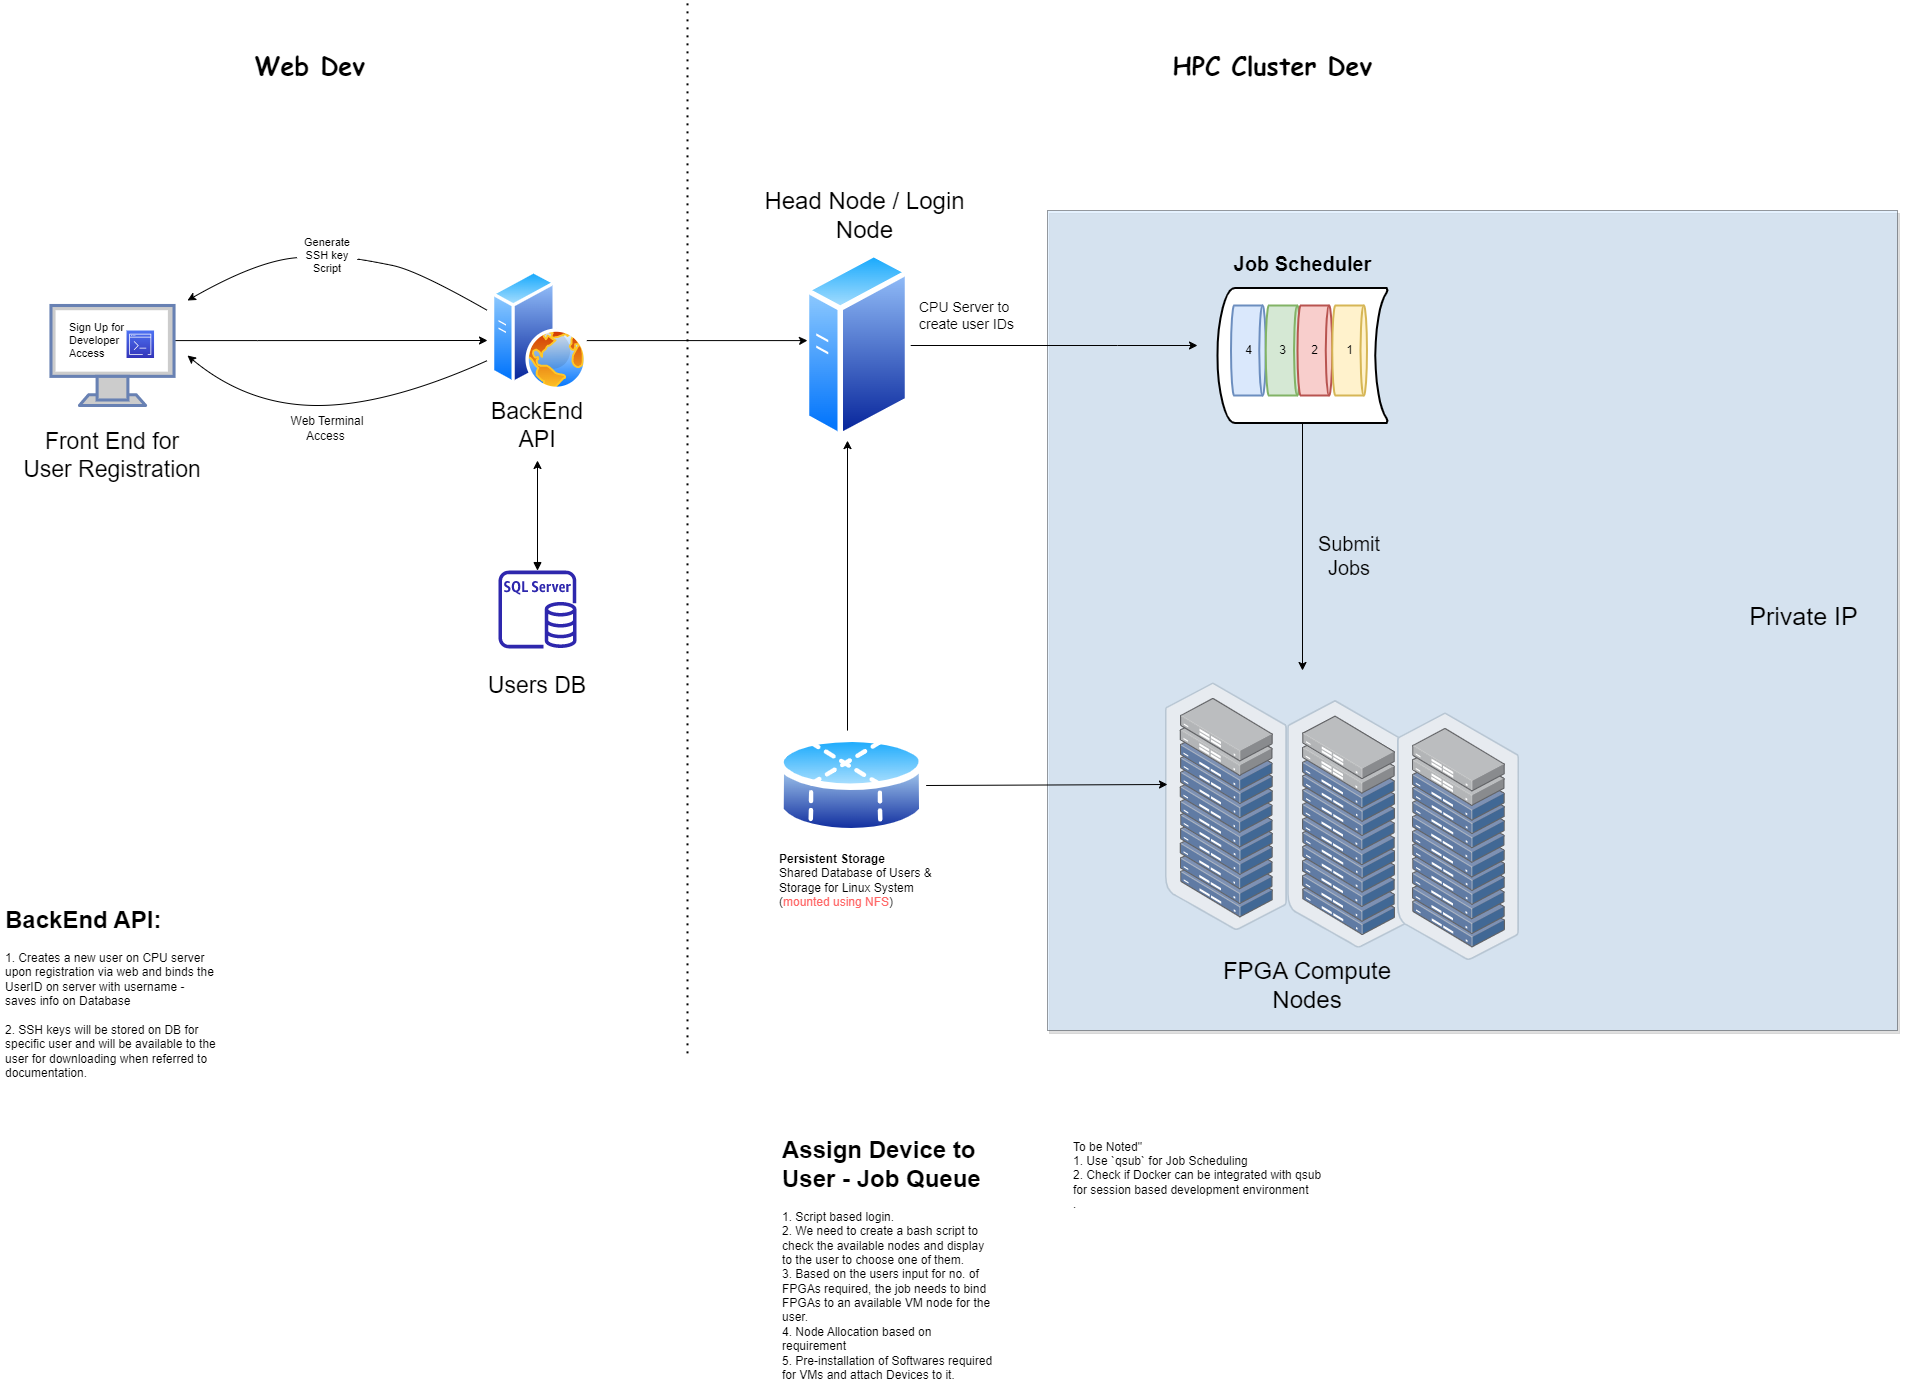

The diagram above was exported from draw.io. Its source (the exported page's mxGraphModel, read from the mxfile embedded in the PNG):
<mxGraphModel dx="2176" dy="1133" grid="1" gridSize="10" guides="1" tooltips="1" connect="1" arrows="1" fold="1" page="0" pageScale="1" pageWidth="850" pageHeight="1100" math="0" shadow="0">
  <root>
    <mxCell id="0" />
    <mxCell id="1" parent="0" />
    <mxCell id="WFlUK9KqOSCon0DfgmA6-15" value="" style="rounded=0;whiteSpace=wrap;html=1;labelBackgroundColor=#824040;labelBorderColor=none;fontSize=14;opacity=50;glass=0;shadow=1;fillColor=#cce5ff;strokeColor=#36393d;" vertex="1" parent="1">
      <mxGeometry x="680" y="260" width="850" height="820" as="geometry" />
    </mxCell>
    <mxCell id="WFlUK9KqOSCon0DfgmA6-54" style="edgeStyle=orthogonalEdgeStyle;rounded=0;orthogonalLoop=1;jettySize=auto;html=1;" edge="1" parent="1" source="WFlUK9KqOSCon0DfgmA6-52">
      <mxGeometry relative="1" as="geometry">
        <mxPoint x="935" y="720" as="targetPoint" />
      </mxGeometry>
    </mxCell>
    <mxCell id="WFlUK9KqOSCon0DfgmA6-52" value="" style="strokeWidth=2;html=1;shape=mxgraph.flowchart.stored_data;whiteSpace=wrap;" vertex="1" parent="1">
      <mxGeometry x="850" y="337.5" width="170" height="135" as="geometry" />
    </mxCell>
    <mxCell id="WFlUK9KqOSCon0DfgmA6-1" style="edgeStyle=orthogonalEdgeStyle;rounded=0;orthogonalLoop=1;jettySize=auto;html=1;fontSize=23;" edge="1" parent="1" source="WFlUK9KqOSCon0DfgmA6-2">
      <mxGeometry relative="1" as="geometry">
        <mxPoint x="120" y="390" as="targetPoint" />
        <Array as="points">
          <mxPoint x="-110" y="390" />
          <mxPoint x="-110" y="390" />
        </Array>
      </mxGeometry>
    </mxCell>
    <mxCell id="WFlUK9KqOSCon0DfgmA6-2" value="" style="fontColor=#0066CC;verticalAlign=top;verticalLabelPosition=bottom;labelPosition=center;align=center;html=1;outlineConnect=0;fillColor=#CCCCCC;strokeColor=#6881B3;gradientColor=none;gradientDirection=north;strokeWidth=2;shape=mxgraph.networks.monitor;fontSize=23;" vertex="1" parent="1">
      <mxGeometry x="-316.53999999999996" y="355" width="123.08" height="100" as="geometry" />
    </mxCell>
    <mxCell id="WFlUK9KqOSCon0DfgmA6-3" value="Front End for User Registration" style="text;html=1;strokeColor=none;fillColor=none;align=center;verticalAlign=middle;whiteSpace=wrap;rounded=0;fontSize=23;" vertex="1" parent="1">
      <mxGeometry x="-350" y="490" width="190" height="30" as="geometry" />
    </mxCell>
    <mxCell id="WFlUK9KqOSCon0DfgmA6-4" value="" style="group" vertex="1" connectable="0" parent="1">
      <mxGeometry x="400" y="325" width="180" height="200" as="geometry" />
    </mxCell>
    <mxCell id="WFlUK9KqOSCon0DfgmA6-5" value="" style="aspect=fixed;perimeter=ellipsePerimeter;html=1;align=center;shadow=0;dashed=0;spacingTop=3;image;image=img/lib/active_directory/generic_server.svg;fontSize=23;" vertex="1" parent="WFlUK9KqOSCon0DfgmA6-4">
      <mxGeometry x="36.80000000000001" y="-25" width="106.4" height="190" as="geometry" />
    </mxCell>
    <mxCell id="WFlUK9KqOSCon0DfgmA6-6" style="edgeStyle=orthogonalEdgeStyle;rounded=0;orthogonalLoop=1;jettySize=auto;html=1;fontSize=23;" edge="1" parent="1" source="WFlUK9KqOSCon0DfgmA6-13">
      <mxGeometry relative="1" as="geometry">
        <mxPoint x="440" y="390" as="targetPoint" />
        <Array as="points">
          <mxPoint x="438" y="390" />
        </Array>
      </mxGeometry>
    </mxCell>
    <mxCell id="WFlUK9KqOSCon0DfgmA6-7" style="edgeStyle=orthogonalEdgeStyle;rounded=0;orthogonalLoop=1;jettySize=auto;html=1;fontSize=23;startArrow=block;startFill=1;" edge="1" parent="1" source="WFlUK9KqOSCon0DfgmA6-10">
      <mxGeometry relative="1" as="geometry">
        <mxPoint x="170" y="510" as="targetPoint" />
      </mxGeometry>
    </mxCell>
    <mxCell id="WFlUK9KqOSCon0DfgmA6-8" value="" style="group" vertex="1" connectable="0" parent="1">
      <mxGeometry x="80" y="620" width="180" height="130" as="geometry" />
    </mxCell>
    <mxCell id="WFlUK9KqOSCon0DfgmA6-9" value="Users DB" style="text;html=1;strokeColor=none;fillColor=none;align=center;verticalAlign=middle;whiteSpace=wrap;rounded=0;fontSize=23;" vertex="1" parent="WFlUK9KqOSCon0DfgmA6-8">
      <mxGeometry y="100" width="180" height="30" as="geometry" />
    </mxCell>
    <mxCell id="WFlUK9KqOSCon0DfgmA6-10" value="" style="sketch=0;outlineConnect=0;fontColor=#232F3E;gradientColor=none;fillColor=#2E27AD;strokeColor=none;dashed=0;verticalLabelPosition=bottom;verticalAlign=top;align=center;html=1;fontSize=12;fontStyle=0;aspect=fixed;pointerEvents=1;shape=mxgraph.aws4.rds_sql_server_instance;" vertex="1" parent="WFlUK9KqOSCon0DfgmA6-8">
      <mxGeometry x="51" width="78" height="78" as="geometry" />
    </mxCell>
    <mxCell id="WFlUK9KqOSCon0DfgmA6-11" value="" style="group" vertex="1" connectable="0" parent="1">
      <mxGeometry x="110" y="320" width="120" height="170" as="geometry" />
    </mxCell>
    <mxCell id="WFlUK9KqOSCon0DfgmA6-12" value="BackEnd API" style="text;html=1;strokeColor=none;fillColor=none;align=center;verticalAlign=middle;whiteSpace=wrap;rounded=0;fontSize=23;" vertex="1" parent="WFlUK9KqOSCon0DfgmA6-11">
      <mxGeometry y="140" width="120" height="30" as="geometry" />
    </mxCell>
    <mxCell id="WFlUK9KqOSCon0DfgmA6-13" value="" style="aspect=fixed;perimeter=ellipsePerimeter;html=1;align=center;shadow=0;dashed=0;spacingTop=3;image;image=img/lib/active_directory/web_server.svg;fontSize=23;" vertex="1" parent="WFlUK9KqOSCon0DfgmA6-11">
      <mxGeometry x="13.999999999999986" width="96" height="120" as="geometry" />
    </mxCell>
    <mxCell id="WFlUK9KqOSCon0DfgmA6-14" value="" style="group" vertex="1" connectable="0" parent="1">
      <mxGeometry x="810" y="720" width="726.6" height="440" as="geometry" />
    </mxCell>
    <mxCell id="WFlUK9KqOSCon0DfgmA6-16" value="" style="points=[];aspect=fixed;html=1;align=center;shadow=0;dashed=0;image;image=img/lib/allied_telesis/storage/Datacenter_Server_Rack_ToR.svg;fontSize=11;" vertex="1" parent="WFlUK9KqOSCon0DfgmA6-14">
      <mxGeometry x="-12.1" y="12.3" width="122.19165152766308" height="247.70437654830718" as="geometry" />
    </mxCell>
    <mxCell id="WFlUK9KqOSCon0DfgmA6-17" value="" style="points=[];aspect=fixed;html=1;align=center;shadow=0;dashed=0;image;image=img/lib/allied_telesis/storage/Datacenter_Server_Rack_ToR.svg;fontSize=11;" vertex="1" parent="WFlUK9KqOSCon0DfgmA6-14">
      <mxGeometry x="110.09083402146986" y="29.998421052631578" width="122.19165152766308" height="247.70437654830718" as="geometry" />
    </mxCell>
    <mxCell id="WFlUK9KqOSCon0DfgmA6-18" value="FPGA Compute Nodes" style="text;html=1;strokeColor=none;fillColor=none;align=center;verticalAlign=middle;whiteSpace=wrap;rounded=0;fontSize=24;" vertex="1" parent="WFlUK9KqOSCon0DfgmA6-14">
      <mxGeometry x="20" y="300" width="220" height="30" as="geometry" />
    </mxCell>
    <mxCell id="WFlUK9KqOSCon0DfgmA6-56" value="" style="points=[];aspect=fixed;html=1;align=center;shadow=0;dashed=0;image;image=img/lib/allied_telesis/storage/Datacenter_Server_Rack_ToR.svg;fontSize=11;" vertex="1" parent="WFlUK9KqOSCon0DfgmA6-14">
      <mxGeometry x="220.00083402146993" y="42.29842105263151" width="122.19165152766308" height="247.70437654830718" as="geometry" />
    </mxCell>
    <mxCell id="WFlUK9KqOSCon0DfgmA6-22" value="" style="curved=1;endArrow=classic;html=1;rounded=0;fontSize=11;fontColor=default;startArrow=none;" edge="1" parent="1" source="WFlUK9KqOSCon0DfgmA6-24">
      <mxGeometry width="50" height="50" relative="1" as="geometry">
        <mxPoint x="120" y="360" as="sourcePoint" />
        <mxPoint x="-180" y="350" as="targetPoint" />
        <Array as="points">
          <mxPoint x="-110" y="310" />
        </Array>
      </mxGeometry>
    </mxCell>
    <mxCell id="WFlUK9KqOSCon0DfgmA6-23" value="" style="curved=1;endArrow=none;html=1;rounded=0;fontSize=11;fontColor=default;" edge="1" parent="1" target="WFlUK9KqOSCon0DfgmA6-24">
      <mxGeometry width="50" height="50" relative="1" as="geometry">
        <mxPoint x="120" y="360" as="sourcePoint" />
        <mxPoint x="-180" y="350" as="targetPoint" />
        <Array as="points">
          <mxPoint x="50" y="320" />
          <mxPoint y="310" />
        </Array>
      </mxGeometry>
    </mxCell>
    <mxCell id="WFlUK9KqOSCon0DfgmA6-24" value="Generate SSH key Script" style="text;html=1;strokeColor=none;fillColor=none;align=center;verticalAlign=middle;whiteSpace=wrap;rounded=0;labelBackgroundColor=none;labelBorderColor=none;fontSize=11;fontColor=default;" vertex="1" parent="1">
      <mxGeometry x="-70" y="290" width="60" height="30" as="geometry" />
    </mxCell>
    <mxCell id="WFlUK9KqOSCon0DfgmA6-25" value="Web Terminal Access&amp;nbsp;" style="text;html=1;strokeColor=none;fillColor=none;align=center;verticalAlign=middle;whiteSpace=wrap;rounded=0;" vertex="1" parent="1">
      <mxGeometry x="-85" y="455" width="90" height="45" as="geometry" />
    </mxCell>
    <mxCell id="WFlUK9KqOSCon0DfgmA6-26" value="" style="curved=1;endArrow=classic;html=1;rounded=0;" edge="1" parent="1">
      <mxGeometry width="50" height="50" relative="1" as="geometry">
        <mxPoint x="120" y="410" as="sourcePoint" />
        <mxPoint x="-180" y="405" as="targetPoint" />
        <Array as="points">
          <mxPoint x="20" y="455" />
          <mxPoint x="-120" y="455" />
        </Array>
      </mxGeometry>
    </mxCell>
    <mxCell id="WFlUK9KqOSCon0DfgmA6-27" value="&lt;h1&gt;&lt;span style=&quot;background-color: initial;&quot;&gt;BackEnd API:&lt;/span&gt;&lt;/h1&gt;&lt;div&gt;&lt;span style=&quot;font-size: 12px; font-weight: 400;&quot;&gt;1. Creates a new user on CPU server upon registration via web and binds the UserID on server with username - saves info on Database&lt;/span&gt;&lt;/div&gt;&lt;div&gt;&lt;span style=&quot;font-size: 12px; font-weight: 400;&quot;&gt;&lt;br&gt;&lt;/span&gt;&lt;/div&gt;&lt;div&gt;&lt;span style=&quot;font-size: 12px; font-weight: 400;&quot;&gt;2. SSH keys will be stored on DB for specific user and will be available to the user for downloading when referred to documentation.&lt;/span&gt;&lt;/div&gt;&lt;div&gt;&lt;span style=&quot;font-size: 12px; font-weight: 400;&quot;&gt;&lt;br&gt;&lt;/span&gt;&lt;/div&gt;" style="text;html=1;strokeColor=none;fillColor=none;spacing=5;spacingTop=-20;whiteSpace=wrap;overflow=hidden;rounded=0;" vertex="1" parent="1">
      <mxGeometry x="-366.73" y="950" width="220" height="180" as="geometry" />
    </mxCell>
    <mxCell id="WFlUK9KqOSCon0DfgmA6-28" value="&lt;h1&gt;&lt;span style=&quot;background-color: initial;&quot;&gt;Assign Device to User - Job Queue&lt;/span&gt;&lt;/h1&gt;&lt;div&gt;&lt;span style=&quot;font-size: 12px; font-weight: 400;&quot;&gt;1. Script based login.&amp;nbsp;&lt;/span&gt;&lt;/div&gt;&lt;div&gt;&lt;span style=&quot;font-size: 12px; font-weight: 400;&quot;&gt;2. We need to create a bash script to check the available nodes and display to the user to choose one of them.&lt;/span&gt;&lt;/div&gt;&lt;div&gt;&lt;span style=&quot;font-size: 12px; font-weight: 400;&quot;&gt;3. Based on the users input for no. of FPGAs required, the job needs to bind FPGAs to an available VM node for the user.&lt;/span&gt;&lt;/div&gt;&lt;div&gt;&lt;span style=&quot;font-size: 12px; font-weight: 400;&quot;&gt;4. Node Allocation based on requirement&lt;/span&gt;&lt;/div&gt;&lt;div&gt;&lt;span style=&quot;font-size: 12px; font-weight: 400;&quot;&gt;5. Pre-installation of Softwares required for VMs and attach Devices to it.&lt;/span&gt;&lt;/div&gt;" style="text;html=1;strokeColor=none;fillColor=none;spacing=5;spacingTop=-20;whiteSpace=wrap;overflow=hidden;rounded=0;" vertex="1" parent="1">
      <mxGeometry x="410" y="1180" width="220" height="250" as="geometry" />
    </mxCell>
    <mxCell id="WFlUK9KqOSCon0DfgmA6-29" value="" style="group" vertex="1" connectable="0" parent="1">
      <mxGeometry x="-300.00000000000006" y="370" width="86.54000000000005" height="40" as="geometry" />
    </mxCell>
    <mxCell id="WFlUK9KqOSCon0DfgmA6-30" value="Sign Up for Developer Access" style="text;html=1;strokeColor=none;fillColor=none;align=left;verticalAlign=middle;rounded=0;fontSize=11;spacing=2;spacingTop=0;whiteSpace=wrap;labelBorderColor=none;labelBackgroundColor=none;fontColor=default;" vertex="1" parent="WFlUK9KqOSCon0DfgmA6-29">
      <mxGeometry width="86.54" height="40" as="geometry" />
    </mxCell>
    <mxCell id="WFlUK9KqOSCon0DfgmA6-31" value="" style="sketch=0;points=[[0,0,0],[0.25,0,0],[0.5,0,0],[0.75,0,0],[1,0,0],[0,1,0],[0.25,1,0],[0.5,1,0],[0.75,1,0],[1,1,0],[0,0.25,0],[0,0.5,0],[0,0.75,0],[1,0.25,0],[1,0.5,0],[1,0.75,0]];outlineConnect=0;fontColor=#232F3E;gradientColor=#4D72F3;gradientDirection=north;fillColor=#3334B9;strokeColor=#ffffff;dashed=0;verticalLabelPosition=bottom;verticalAlign=top;align=center;html=1;fontSize=12;fontStyle=0;aspect=fixed;shape=mxgraph.aws4.resourceIcon;resIcon=mxgraph.aws4.command_line_interface;" vertex="1" parent="WFlUK9KqOSCon0DfgmA6-29">
      <mxGeometry x="59.04000000000005" y="10" width="27.5" height="27.5" as="geometry" />
    </mxCell>
    <mxCell id="WFlUK9KqOSCon0DfgmA6-32" value="&lt;div style=&quot;text-align: left;&quot;&gt;&lt;span style=&quot;background-color: initial;&quot;&gt;To be Noted&quot;&lt;/span&gt;&lt;/div&gt;&lt;div style=&quot;text-align: left;&quot;&gt;&lt;span style=&quot;background-color: initial;&quot;&gt;1. Use `qsub` for Job Scheduling&lt;/span&gt;&lt;/div&gt;&lt;div style=&quot;text-align: left;&quot;&gt;&lt;span style=&quot;background-color: initial;&quot;&gt;2. Check if Docker can be integrated with qsub for session based development environment&lt;/span&gt;&lt;/div&gt;&lt;div style=&quot;text-align: left;&quot;&gt;&lt;span style=&quot;background-color: initial;&quot;&gt;.&lt;/span&gt;&lt;/div&gt;" style="text;html=1;strokeColor=none;fillColor=none;align=center;verticalAlign=middle;whiteSpace=wrap;rounded=0;" vertex="1" parent="1">
      <mxGeometry x="704.74" y="1180" width="260" height="90" as="geometry" />
    </mxCell>
    <mxCell id="WFlUK9KqOSCon0DfgmA6-33" style="edgeStyle=orthogonalEdgeStyle;rounded=0;orthogonalLoop=1;jettySize=auto;html=1;fontSize=18;" edge="1" parent="1" source="WFlUK9KqOSCon0DfgmA6-35">
      <mxGeometry relative="1" as="geometry">
        <Array as="points">
          <mxPoint x="480" y="490" />
        </Array>
        <mxPoint x="480" y="490" as="targetPoint" />
      </mxGeometry>
    </mxCell>
    <mxCell id="WFlUK9KqOSCon0DfgmA6-35" value="" style="aspect=fixed;perimeter=ellipsePerimeter;html=1;align=center;shadow=0;dashed=0;spacingTop=3;image;image=img/lib/active_directory/database_partition_4.svg;" vertex="1" parent="1">
      <mxGeometry x="410" y="780" width="148.65" height="110" as="geometry" />
    </mxCell>
    <mxCell id="WFlUK9KqOSCon0DfgmA6-36" value="&lt;font style=&quot;font-size: 24px;&quot;&gt;Head Node / Login Node&lt;/font&gt;" style="text;html=1;strokeColor=none;fillColor=none;align=center;verticalAlign=middle;whiteSpace=wrap;rounded=0;" vertex="1" parent="1">
      <mxGeometry x="390" y="250" width="215" height="30" as="geometry" />
    </mxCell>
    <mxCell id="WFlUK9KqOSCon0DfgmA6-37" value="CPU Server to create user IDs" style="text;html=1;strokeColor=none;fillColor=none;align=left;verticalAlign=middle;whiteSpace=wrap;rounded=0;fontSize=14;" vertex="1" parent="1">
      <mxGeometry x="550" y="350" width="116.8" height="30" as="geometry" />
    </mxCell>
    <mxCell id="WFlUK9KqOSCon0DfgmA6-38" value="" style="endArrow=none;dashed=1;html=1;dashPattern=1 3;strokeWidth=2;rounded=0;fontSize=14;" edge="1" parent="1">
      <mxGeometry width="50" height="50" relative="1" as="geometry">
        <mxPoint x="320" y="1102.8571428571431" as="sourcePoint" />
        <mxPoint x="320" y="50" as="targetPoint" />
      </mxGeometry>
    </mxCell>
    <mxCell id="WFlUK9KqOSCon0DfgmA6-39" style="edgeStyle=orthogonalEdgeStyle;rounded=0;orthogonalLoop=1;jettySize=auto;html=1;fontSize=23;" edge="1" parent="1" source="WFlUK9KqOSCon0DfgmA6-5">
      <mxGeometry relative="1" as="geometry">
        <mxPoint x="830" y="395" as="targetPoint" />
        <Array as="points">
          <mxPoint x="750" y="395" />
          <mxPoint x="750" y="395" />
        </Array>
      </mxGeometry>
    </mxCell>
    <mxCell id="WFlUK9KqOSCon0DfgmA6-40" value="&lt;b&gt;&lt;font face=&quot;Comic Sans MS&quot;&gt;Web Dev&lt;/font&gt;&lt;/b&gt;" style="text;html=1;strokeColor=none;fillColor=none;align=center;verticalAlign=middle;whiteSpace=wrap;rounded=0;fontSize=25;" vertex="1" parent="1">
      <mxGeometry x="-145" y="100" width="175" height="30" as="geometry" />
    </mxCell>
    <mxCell id="WFlUK9KqOSCon0DfgmA6-41" value="&lt;b&gt;&lt;font face=&quot;Comic Sans MS&quot;&gt;HPC Cluster Dev&lt;/font&gt;&lt;/b&gt;" style="text;html=1;strokeColor=none;fillColor=none;align=center;verticalAlign=middle;whiteSpace=wrap;rounded=0;fontSize=25;" vertex="1" parent="1">
      <mxGeometry x="710" y="100" width="390" height="30" as="geometry" />
    </mxCell>
    <mxCell id="WFlUK9KqOSCon0DfgmA6-42" value="" style="endArrow=classic;html=1;rounded=0;" edge="1" parent="1" source="WFlUK9KqOSCon0DfgmA6-35">
      <mxGeometry width="50" height="50" relative="1" as="geometry">
        <mxPoint x="560" y="650" as="sourcePoint" />
        <mxPoint x="800" y="834" as="targetPoint" />
      </mxGeometry>
    </mxCell>
    <mxCell id="WFlUK9KqOSCon0DfgmA6-44" value="&lt;b&gt;Persistent Storage&lt;/b&gt;&lt;br&gt;Shared Database of Users &amp;amp; Storage for Linux System&amp;nbsp;&lt;br&gt;(&lt;font color=&quot;#ff6666&quot;&gt;mounted using NFS&lt;/font&gt;)" style="text;html=1;strokeColor=none;fillColor=none;align=left;verticalAlign=middle;whiteSpace=wrap;rounded=0;" vertex="1" parent="1">
      <mxGeometry x="409.9999999999999" y="895" width="180" height="70" as="geometry" />
    </mxCell>
    <mxCell id="WFlUK9KqOSCon0DfgmA6-47" value="4" style="strokeWidth=2;html=1;shape=mxgraph.flowchart.direct_data;whiteSpace=wrap;rotation=0;fillColor=#dae8fc;strokeColor=#6c8ebf;" vertex="1" parent="1">
      <mxGeometry x="863.5" y="355" width="34.74" height="90" as="geometry" />
    </mxCell>
    <mxCell id="WFlUK9KqOSCon0DfgmA6-48" value="3" style="strokeWidth=2;html=1;shape=mxgraph.flowchart.direct_data;whiteSpace=wrap;rotation=0;fillColor=#d5e8d4;strokeColor=#82b366;" vertex="1" parent="1">
      <mxGeometry x="898.24" y="355" width="34.74" height="90" as="geometry" />
    </mxCell>
    <mxCell id="WFlUK9KqOSCon0DfgmA6-49" value="2" style="strokeWidth=2;html=1;shape=mxgraph.flowchart.direct_data;whiteSpace=wrap;rotation=0;fillColor=#f8cecc;strokeColor=#b85450;" vertex="1" parent="1">
      <mxGeometry x="930" y="355" width="34.74" height="90" as="geometry" />
    </mxCell>
    <mxCell id="WFlUK9KqOSCon0DfgmA6-50" value="1" style="strokeWidth=2;html=1;shape=mxgraph.flowchart.direct_data;whiteSpace=wrap;rotation=0;fillColor=#fff2cc;strokeColor=#d6b656;" vertex="1" parent="1">
      <mxGeometry x="964.74" y="355" width="34.74" height="90" as="geometry" />
    </mxCell>
    <mxCell id="WFlUK9KqOSCon0DfgmA6-55" value="&lt;b style=&quot;font-size: 20px;&quot;&gt;Job Scheduler&lt;/b&gt;" style="text;html=1;strokeColor=none;fillColor=none;align=center;verticalAlign=middle;whiteSpace=wrap;rounded=0;fontSize=20;" vertex="1" parent="1">
      <mxGeometry x="863.5" y="287.5" width="143" height="50" as="geometry" />
    </mxCell>
    <mxCell id="WFlUK9KqOSCon0DfgmA6-57" value="Submit Jobs" style="text;html=1;strokeColor=none;fillColor=none;align=center;verticalAlign=middle;whiteSpace=wrap;rounded=0;fontSize=20;" vertex="1" parent="1">
      <mxGeometry x="952.11" y="590" width="60" height="30" as="geometry" />
    </mxCell>
    <mxCell id="WFlUK9KqOSCon0DfgmA6-20" value="&lt;font style=&quot;font-size: 25px;&quot;&gt;Private IP&lt;/font&gt;" style="text;html=1;align=center;verticalAlign=middle;whiteSpace=wrap;rounded=0;fontSize=14;" vertex="1" parent="1">
      <mxGeometry x="1380" y="650" width="113.4" height="30" as="geometry" />
    </mxCell>
  </root>
</mxGraphModel>